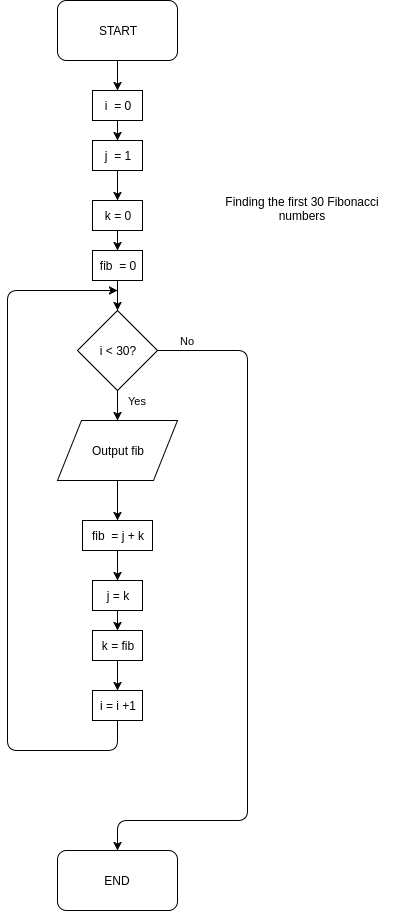

The diagram above was exported from draw.io. Its source (the exported page's mxGraphModel, read from the mxfile embedded in the PNG):
<mxGraphModel dx="1666" dy="758" grid="1" gridSize="10" guides="1" tooltips="1" connect="1" arrows="1" fold="1" page="1" pageScale="1" pageWidth="850" pageHeight="1100" math="0" shadow="0">
  <root>
    <mxCell id="0" />
    <mxCell id="1" parent="0" />
    <mxCell id="2594f4a26163fbf8-1" value="START" style="rounded=1;whiteSpace=wrap;html=1;" vertex="1" parent="1">
      <mxGeometry x="260" y="70" width="120" height="60" as="geometry" />
    </mxCell>
    <mxCell id="2594f4a26163fbf8-3" value="i &amp;nbsp;= 0" style="whiteSpace=wrap;html=1;" vertex="1" parent="1">
      <mxGeometry x="295" y="160" width="50" height="30" as="geometry" />
    </mxCell>
    <mxCell id="2594f4a26163fbf8-11" value="" style="endArrow=classic;html=1;exitX=0.5;exitY=1;" edge="1" parent="1" source="2594f4a26163fbf8-3">
      <mxGeometry width="50" height="50" relative="1" as="geometry">
        <mxPoint x="260" y="300" as="sourcePoint" />
        <mxPoint x="320" y="210" as="targetPoint" />
      </mxGeometry>
    </mxCell>
    <mxCell id="2594f4a26163fbf8-13" value="j &amp;nbsp;= 1" style="whiteSpace=wrap;html=1;" vertex="1" parent="1">
      <mxGeometry x="295" y="210" width="50" height="30" as="geometry" />
    </mxCell>
    <mxCell id="2594f4a26163fbf8-14" value="" style="endArrow=classic;html=1;exitX=0.5;exitY=1;" edge="1" parent="1" source="2594f4a26163fbf8-13">
      <mxGeometry x="330" y="200" width="50" height="50" as="geometry">
        <mxPoint x="270" y="310" as="sourcePoint" />
        <mxPoint x="320" y="270" as="targetPoint" />
      </mxGeometry>
    </mxCell>
    <mxCell id="2594f4a26163fbf8-17" value="k = 0" style="whiteSpace=wrap;html=1;" vertex="1" parent="1">
      <mxGeometry x="295" y="270" width="50" height="30" as="geometry" />
    </mxCell>
    <mxCell id="2594f4a26163fbf8-18" value="" style="endArrow=classic;html=1;exitX=0.5;exitY=1;" edge="1" parent="1" source="2594f4a26163fbf8-17">
      <mxGeometry x="320" y="300" width="50" height="50" as="geometry">
        <mxPoint x="260" y="410" as="sourcePoint" />
        <mxPoint x="320" y="320" as="targetPoint" />
      </mxGeometry>
    </mxCell>
    <mxCell id="2594f4a26163fbf8-19" value="fib &amp;nbsp;= 0" style="whiteSpace=wrap;html=1;" vertex="1" parent="1">
      <mxGeometry x="295" y="320" width="50" height="30" as="geometry" />
    </mxCell>
    <mxCell id="2594f4a26163fbf8-20" value="" style="endArrow=classic;html=1;exitX=0.5;exitY=1;" edge="1" parent="1" source="2594f4a26163fbf8-19">
      <mxGeometry x="330" y="310" width="50" height="50" as="geometry">
        <mxPoint x="270" y="420" as="sourcePoint" />
        <mxPoint x="320" y="380" as="targetPoint" />
      </mxGeometry>
    </mxCell>
    <mxCell id="2594f4a26163fbf8-21" value="i &amp;lt; 30?" style="rhombus;whiteSpace=wrap;html=1;" vertex="1" parent="1">
      <mxGeometry x="280" y="380" width="80" height="80" as="geometry" />
    </mxCell>
    <mxCell id="2594f4a26163fbf8-22" value="Output fib" style="shape=parallelogram;whiteSpace=wrap;html=1;" vertex="1" parent="1">
      <mxGeometry x="260" y="490" width="120" height="60" as="geometry" />
    </mxCell>
    <mxCell id="2594f4a26163fbf8-24" value="" style="endArrow=classic;html=1;exitX=0.5;exitY=1;" edge="1" parent="1" source="2594f4a26163fbf8-22">
      <mxGeometry width="50" height="50" relative="1" as="geometry">
        <mxPoint x="260" y="630" as="sourcePoint" />
        <mxPoint x="320" y="590" as="targetPoint" />
      </mxGeometry>
    </mxCell>
    <mxCell id="2594f4a26163fbf8-28" value="fib &amp;nbsp;= j + k" style="whiteSpace=wrap;html=1;" vertex="1" parent="1">
      <mxGeometry x="285" y="590" width="70" height="30" as="geometry" />
    </mxCell>
    <mxCell id="2594f4a26163fbf8-29" value="" style="endArrow=classic;html=1;exitX=0.5;exitY=1;" edge="1" parent="1" source="2594f4a26163fbf8-28">
      <mxGeometry x="330" y="580" width="50" height="50" as="geometry">
        <mxPoint x="270" y="690" as="sourcePoint" />
        <mxPoint x="320" y="650" as="targetPoint" />
      </mxGeometry>
    </mxCell>
    <mxCell id="2594f4a26163fbf8-30" value="j = k" style="whiteSpace=wrap;html=1;" vertex="1" parent="1">
      <mxGeometry x="295" y="650" width="50" height="30" as="geometry" />
    </mxCell>
    <mxCell id="2594f4a26163fbf8-31" value="" style="endArrow=classic;html=1;exitX=0.5;exitY=1;" edge="1" parent="1" source="2594f4a26163fbf8-30">
      <mxGeometry x="320" y="680" width="50" height="50" as="geometry">
        <mxPoint x="260" y="790" as="sourcePoint" />
        <mxPoint x="320" y="700" as="targetPoint" />
      </mxGeometry>
    </mxCell>
    <mxCell id="2594f4a26163fbf8-32" value="k = fib" style="whiteSpace=wrap;html=1;" vertex="1" parent="1">
      <mxGeometry x="295" y="700" width="50" height="30" as="geometry" />
    </mxCell>
    <mxCell id="2594f4a26163fbf8-33" value="" style="endArrow=classic;html=1;exitX=0.5;exitY=1;" edge="1" parent="1" source="2594f4a26163fbf8-32">
      <mxGeometry x="330" y="690" width="50" height="50" as="geometry">
        <mxPoint x="270" y="800" as="sourcePoint" />
        <mxPoint x="320" y="760" as="targetPoint" />
      </mxGeometry>
    </mxCell>
    <mxCell id="2594f4a26163fbf8-34" value="i = i +1" style="whiteSpace=wrap;html=1;" vertex="1" parent="1">
      <mxGeometry x="295" y="760" width="50" height="30" as="geometry" />
    </mxCell>
    <mxCell id="2594f4a26163fbf8-35" value="" style="endArrow=classic;html=1;exitX=0.5;exitY=1;" edge="1" parent="1" source="2594f4a26163fbf8-34">
      <mxGeometry width="50" height="50" relative="1" as="geometry">
        <mxPoint x="320" y="830" as="sourcePoint" />
        <mxPoint x="320" y="360" as="targetPoint" />
        <Array as="points">
          <mxPoint x="320" y="820" />
          <mxPoint x="210" y="820" />
          <mxPoint x="210" y="360" />
        </Array>
      </mxGeometry>
    </mxCell>
    <mxCell id="2594f4a26163fbf8-36" value="Yes" style="endArrow=classic;html=1;entryX=0.5;entryY=0;exitX=0.5;exitY=1;" edge="1" parent="1" source="2594f4a26163fbf8-21" target="2594f4a26163fbf8-22">
      <mxGeometry x="-0.3333" y="20" width="50" height="50" relative="1" as="geometry">
        <mxPoint x="320" y="470" as="sourcePoint" />
        <mxPoint x="475" y="400" as="targetPoint" />
        <mxPoint as="offset" />
      </mxGeometry>
    </mxCell>
    <mxCell id="2594f4a26163fbf8-37" value="No" style="endArrow=classic;html=1;exitX=1;exitY=0.5;entryX=0.5;entryY=0;" edge="1" parent="1" source="2594f4a26163fbf8-21" target="2594f4a26163fbf8-38">
      <mxGeometry x="-0.9167" y="10" width="50" height="50" relative="1" as="geometry">
        <mxPoint x="380" y="420" as="sourcePoint" />
        <mxPoint x="520" y="500" as="targetPoint" />
        <Array as="points">
          <mxPoint x="450" y="420" />
          <mxPoint x="450" y="890" />
          <mxPoint x="320" y="890" />
        </Array>
        <mxPoint as="offset" />
      </mxGeometry>
    </mxCell>
    <mxCell id="2594f4a26163fbf8-38" value="END" style="rounded=1;whiteSpace=wrap;html=1;" vertex="1" parent="1">
      <mxGeometry x="260" y="920" width="120" height="60" as="geometry" />
    </mxCell>
    <mxCell id="2594f4a26163fbf8-39" value="" style="endArrow=classic;html=1;entryX=0.5;entryY=0;exitX=0.5;exitY=1;" edge="1" parent="1" source="2594f4a26163fbf8-1" target="2594f4a26163fbf8-3">
      <mxGeometry width="50" height="50" relative="1" as="geometry">
        <mxPoint x="310" y="140" as="sourcePoint" />
        <mxPoint x="200" y="118" as="targetPoint" />
      </mxGeometry>
    </mxCell>
    <mxCell id="2594f4a26163fbf8-40" value="Finding the first 30 Fibonacci numbers" style="text;html=1;strokeColor=none;fillColor=none;align=center;verticalAlign=middle;whiteSpace=wrap;" vertex="1" parent="1">
      <mxGeometry x="410" y="235" width="190" height="85" as="geometry" />
    </mxCell>
  </root>
</mxGraphModel>